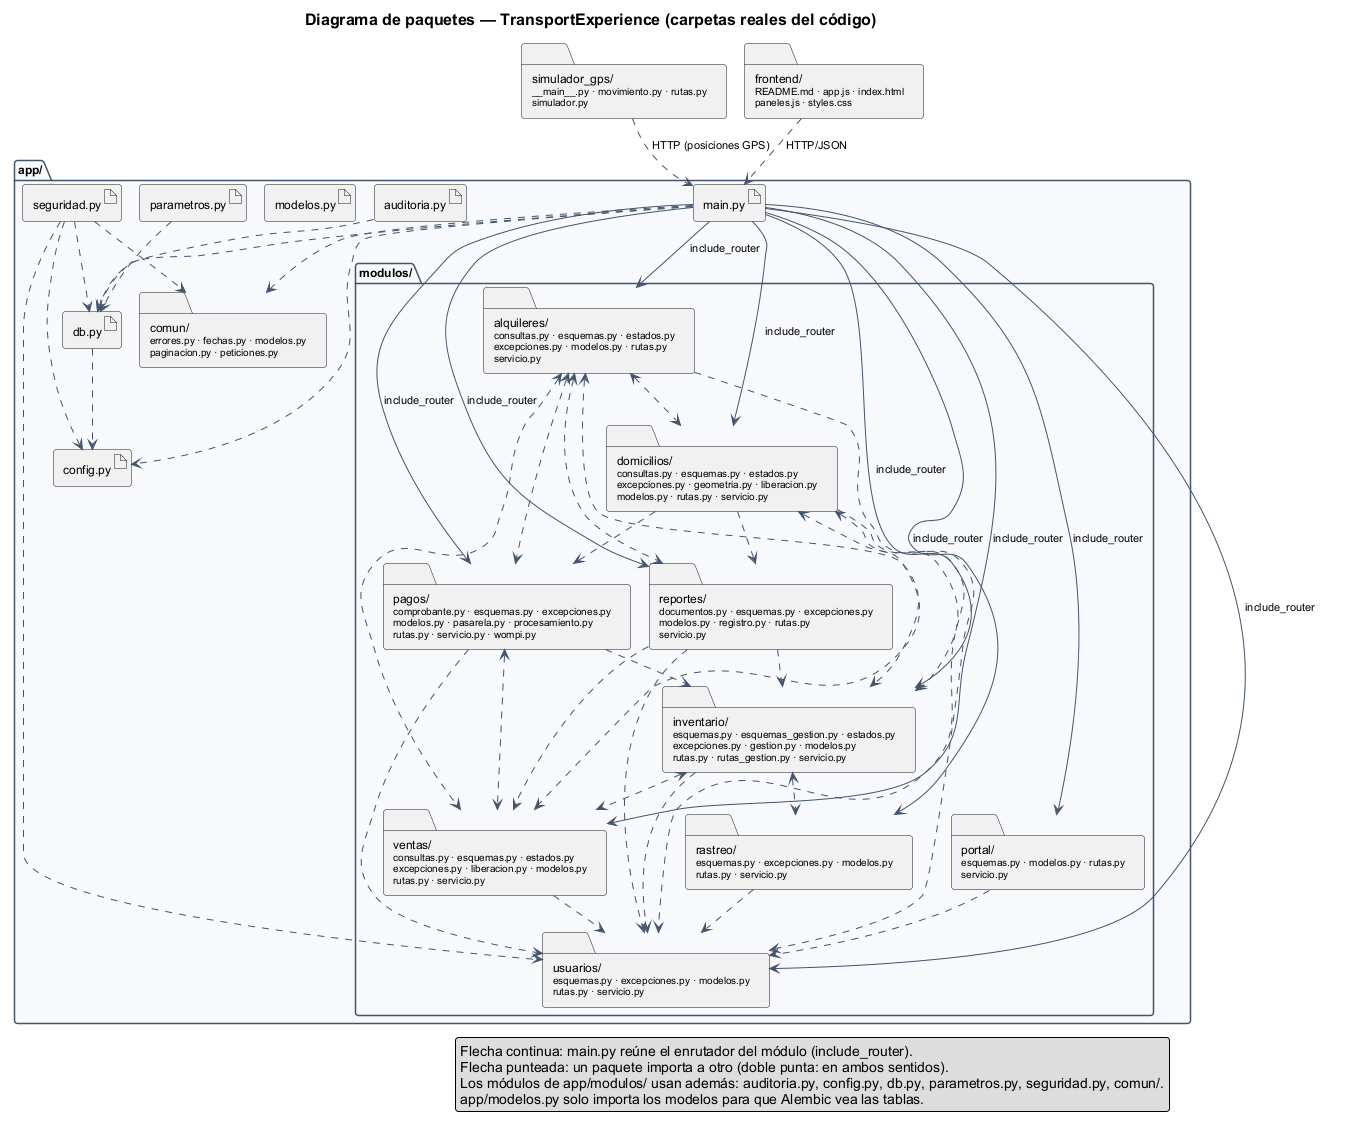

The diagram above was rendered by PlantUML. Its source (embedded in the PNG):
@startuml
' GENERADO por scripts/generar_uml.py desde el código. No editar a mano.
!include estilo.iuml
title Diagrama de paquetes — TransportExperience (carpetas reales del código)

package "app/" as app {
  artifact "auditoria.py" as a_auditoria
  artifact "config.py" as a_config
  artifact "db.py" as a_db
  artifact "main.py" as a_main
  artifact "modelos.py" as a_modelos
  artifact "parametros.py" as a_parametros
  artifact "seguridad.py" as a_seguridad
  folder "comun/\n<size:10>errores.py · fechas.py · modelos.py</size>\n<size:10>paginacion.py · peticiones.py</size>" as comun
  package "modulos/" as modulos {
    folder "alquileres/\n<size:10>consultas.py · esquemas.py · estados.py</size>\n<size:10>excepciones.py · modelos.py · rutas.py</size>\n<size:10>servicio.py</size>" as m_alquileres
    folder "domicilios/\n<size:10>consultas.py · esquemas.py · estados.py</size>\n<size:10>excepciones.py · geometria.py · liberacion.py</size>\n<size:10>modelos.py · rutas.py · servicio.py</size>" as m_domicilios
    folder "inventario/\n<size:10>esquemas.py · esquemas_gestion.py · estados.py</size>\n<size:10>excepciones.py · gestion.py · modelos.py</size>\n<size:10>rutas.py · rutas_gestion.py · servicio.py</size>" as m_inventario
    folder "pagos/\n<size:10>comprobante.py · esquemas.py · excepciones.py</size>\n<size:10>modelos.py · pasarela.py · procesamiento.py</size>\n<size:10>rutas.py · servicio.py · wompi.py</size>" as m_pagos
    folder "portal/\n<size:10>esquemas.py · modelos.py · rutas.py</size>\n<size:10>servicio.py</size>" as m_portal
    folder "rastreo/\n<size:10>esquemas.py · excepciones.py · modelos.py</size>\n<size:10>rutas.py · servicio.py</size>" as m_rastreo
    folder "reportes/\n<size:10>documentos.py · esquemas.py · excepciones.py</size>\n<size:10>modelos.py · registro.py · rutas.py</size>\n<size:10>servicio.py</size>" as m_reportes
    folder "usuarios/\n<size:10>esquemas.py · excepciones.py · modelos.py</size>\n<size:10>rutas.py · servicio.py</size>" as m_usuarios
    folder "ventas/\n<size:10>consultas.py · esquemas.py · estados.py</size>\n<size:10>excepciones.py · liberacion.py · modelos.py</size>\n<size:10>rutas.py · servicio.py</size>" as m_ventas
  }
}
folder "simulador_gps/\n<size:10>~__main~__.py · movimiento.py · rutas.py</size>\n<size:10>simulador.py</size>" as c_simulador_gps
folder "frontend/\n<size:10>README.md · app.js · index.html</size>\n<size:10>paneles.js · styles.css</size>" as c_frontend

a_main ..> a_config
a_main ..> a_db
a_main ..> comun
a_main --> m_alquileres : include_router
a_main --> m_domicilios : include_router
a_main --> m_inventario : include_router
a_main --> m_pagos : include_router
a_main --> m_portal : include_router
a_main --> m_rastreo : include_router
a_main --> m_reportes : include_router
a_main --> m_usuarios : include_router
a_main --> m_ventas : include_router
m_alquileres <..> m_domicilios
m_alquileres <..> m_inventario
m_alquileres <..> m_pagos
m_alquileres <..> m_reportes
m_alquileres ..> m_usuarios
m_alquileres <..> m_ventas
m_domicilios <..> m_inventario
m_domicilios ..> m_pagos
m_domicilios ..> m_reportes
m_domicilios ..> m_usuarios
m_domicilios <..> m_ventas
m_inventario <..> m_rastreo
m_inventario ..> m_usuarios
m_inventario <..> m_ventas
m_pagos ..> m_inventario
m_pagos ..> m_usuarios
m_pagos <..> m_ventas
m_portal ..> m_usuarios
m_rastreo ..> m_usuarios
m_reportes ..> m_inventario
m_reportes ..> m_usuarios
m_reportes ..> m_ventas
m_ventas ..> m_usuarios
a_auditoria ..> a_db
a_db ..> a_config
a_parametros ..> a_db
a_seguridad ..> a_config
a_seguridad ..> a_db
a_seguridad ..> comun
a_seguridad ..> m_usuarios

c_frontend ..> a_main : HTTP/JSON
c_simulador_gps ..> a_main : HTTP (posiciones GPS)

legend right
  Flecha continua: main.py reúne el enrutador del módulo (include_router).
  Flecha punteada: un paquete importa a otro (doble punta: en ambos sentidos).
  Los módulos de app/modulos/ usan además: auditoria.py, config.py, db.py, parametros.py, seguridad.py, comun/.
  app/modelos.py solo importa los modelos para que Alembic vea las tablas.
end legend
@enduml